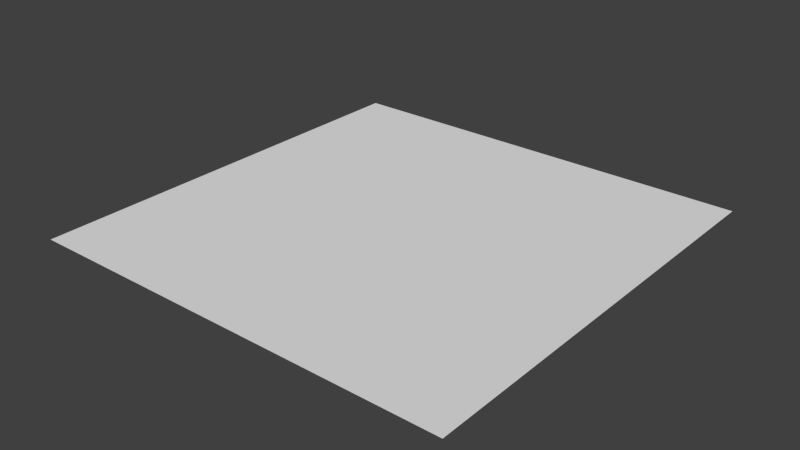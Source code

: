 # Source: blank.blend  (saved by Blender 2.72.0; exported with 4.5.12 LTS)
import bpy
from mathutils import Matrix  # noqa: F401  (used for matrix-valued properties, if any)

bpy.ops.wm.read_factory_settings(use_empty=True)
scene = bpy.context.scene
scene.name = 'Scene'

# ---- collections
col_collection_1 = bpy.data.collections.new('Collection 1'); scene.collection.children.link(col_collection_1)

# ---- world
world_world = bpy.data.worlds.new('World'); scene.world = world_world
world_world.color = (0.05088, 0.05088, 0.05088)
world_world.use_sun_shadow = False
world_world.sun_shadow_jitter_overblur = 0.0
world_world.cycles.sampling_method = 'MANUAL'
world_world.cycles.sample_map_resolution = 256

# ---- meshes
me_plane = bpy.data.meshes.new('Plane')
me_plane.from_pydata([(-1.0, -1.0, 0.0), (1.0, -1.0, 0.0), (-1.0, 1.0, 0.0), (1.0, 1.0, 0.0)], [], [(0, 1, 3, 2)])
me_plane.use_remesh_preserve_volume = False
me_plane.use_remesh_preserve_attributes = False
me_plane.use_mirror_vertex_groups = False
me_plane.update()

# ---- objects
ob_plane = bpy.data.objects.new('Plane', me_plane)

# ---- transforms, parenting, visibility, modifiers, constraints
ob_plane.location = (-2.522, -4.172, 1.247)
ob_plane.lineart.crease_threshold = 0.0

# ---- collection membership
col_collection_1.objects.link(ob_plane)

# ---- scene / render settings (as saved in the file)
scene.frame_start = 1; scene.frame_end = 250; scene.frame_set(1)
scene.render.engine = 'BLENDER_EEVEE_NEXT'
scene.render.resolution_percentage = 50
scene.render.dither_intensity = 0.0
scene.cycles.use_denoising = False
scene.cycles.samples = 10
scene.cycles.sampling_pattern = 'TABULATED_SOBOL'
scene.cycles.light_sampling_threshold = 0.0
scene.cycles.use_adaptive_sampling = False
scene.cycles.use_light_tree = False
scene.cycles.blur_glossy = 0.0
scene.cycles.pixel_filter_type = 'GAUSSIAN'
scene.cycles.sample_clamp_indirect = 0.0
scene.view_settings.view_transform = 'Standard'
bpy.context.view_layer.update()

# ---- added for rendering (the .blend has no active camera and no usable light): camera, sun
cam_auto = bpy.data.cameras.new('AutoCamera')
cam_auto.lens = 50.0
cam_auto.sensor_width = 36.0
cam_auto.clip_end = 1000.0
ob_auto_camera = bpy.data.objects.new('AutoCamera', cam_auto)
scene.collection.objects.link(ob_auto_camera)
ob_auto_camera.location = (0.0951257, -7.31239, 3.34088)
ob_auto_camera.rotation_euler = (1.09748, -7.21219e-08, 0.694738)
scene.camera = ob_auto_camera
light_auto_sun = bpy.data.lights.new('AutoSun', 'SUN')
light_auto_sun.energy = 3.0
light_auto_sun.angle = 0.0523599
ob_auto_sun = bpy.data.objects.new('AutoSun', light_auto_sun)
scene.collection.objects.link(ob_auto_sun)
ob_auto_sun.rotation_euler = (0.872665, 0.174533, 0.523599)
bpy.context.view_layer.update()
